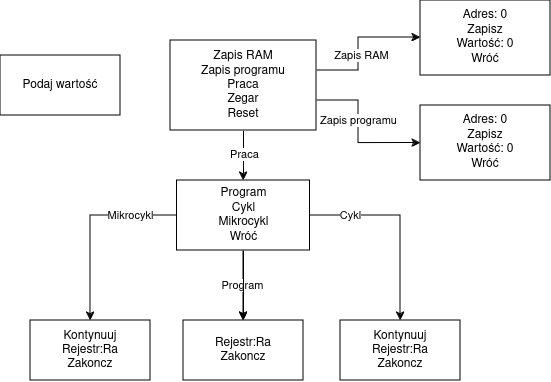

The diagram above was exported from draw.io. Its source (the exported page's mxGraphModel, read from the mxfile embedded in the PNG):
<mxGraphModel dx="989" dy="547" grid="1" gridSize="10" guides="1" tooltips="1" connect="1" arrows="1" fold="1" page="1" pageScale="1" pageWidth="827" pageHeight="1169" math="0" shadow="0">
  <root>
    <mxCell id="0" />
    <mxCell id="1" parent="0" />
    <mxCell id="fhSP_JqYqMSC7fD_dzzg-4" value="" style="edgeStyle=orthogonalEdgeStyle;rounded=0;orthogonalLoop=1;jettySize=auto;html=1;" edge="1" parent="1" source="fhSP_JqYqMSC7fD_dzzg-1" target="fhSP_JqYqMSC7fD_dzzg-3">
      <mxGeometry relative="1" as="geometry" />
    </mxCell>
    <mxCell id="fhSP_JqYqMSC7fD_dzzg-13" value="Praca" style="edgeLabel;html=1;align=center;verticalAlign=middle;resizable=0;points=[];" vertex="1" connectable="0" parent="fhSP_JqYqMSC7fD_dzzg-4">
      <mxGeometry x="-0.0379" y="1" relative="1" as="geometry">
        <mxPoint as="offset" />
      </mxGeometry>
    </mxCell>
    <mxCell id="fhSP_JqYqMSC7fD_dzzg-15" value="" style="edgeStyle=orthogonalEdgeStyle;rounded=0;orthogonalLoop=1;jettySize=auto;html=1;" edge="1" parent="1" source="fhSP_JqYqMSC7fD_dzzg-1" target="fhSP_JqYqMSC7fD_dzzg-14">
      <mxGeometry relative="1" as="geometry">
        <Array as="points">
          <mxPoint x="508" y="300" />
          <mxPoint x="508" y="267" />
        </Array>
      </mxGeometry>
    </mxCell>
    <mxCell id="fhSP_JqYqMSC7fD_dzzg-16" value="Zapis RAM" style="edgeLabel;html=1;align=center;verticalAlign=middle;resizable=0;points=[];" vertex="1" connectable="0" parent="fhSP_JqYqMSC7fD_dzzg-15">
      <mxGeometry x="-0.1836" y="-3" relative="1" as="geometry">
        <mxPoint y="-1" as="offset" />
      </mxGeometry>
    </mxCell>
    <mxCell id="fhSP_JqYqMSC7fD_dzzg-25" style="edgeStyle=orthogonalEdgeStyle;rounded=0;orthogonalLoop=1;jettySize=auto;html=1;entryX=0;entryY=0.5;entryDx=0;entryDy=0;" edge="1" parent="1" source="fhSP_JqYqMSC7fD_dzzg-1" target="fhSP_JqYqMSC7fD_dzzg-24">
      <mxGeometry relative="1" as="geometry">
        <Array as="points">
          <mxPoint x="508" y="330" />
          <mxPoint x="508" y="373" />
        </Array>
      </mxGeometry>
    </mxCell>
    <mxCell id="fhSP_JqYqMSC7fD_dzzg-26" value="Zapis programu" style="edgeLabel;html=1;align=center;verticalAlign=middle;resizable=0;points=[];" vertex="1" connectable="0" parent="fhSP_JqYqMSC7fD_dzzg-25">
      <mxGeometry x="-0.048" relative="1" as="geometry">
        <mxPoint y="-8" as="offset" />
      </mxGeometry>
    </mxCell>
    <mxCell id="fhSP_JqYqMSC7fD_dzzg-1" value="&lt;div&gt;Zapis RAM&lt;/div&gt;&lt;div&gt;Zapis programu&lt;br&gt;Praca&lt;/div&gt;&lt;div&gt;Zegar&lt;br&gt;Reset&lt;br&gt;&lt;/div&gt;" style="rounded=0;whiteSpace=wrap;html=1;" vertex="1" parent="1">
      <mxGeometry x="320" y="270" width="146" height="90" as="geometry" />
    </mxCell>
    <mxCell id="fhSP_JqYqMSC7fD_dzzg-2" value="Podaj wartość" style="rounded=0;whiteSpace=wrap;html=1;" vertex="1" parent="1">
      <mxGeometry x="150" y="285" width="120" height="60" as="geometry" />
    </mxCell>
    <mxCell id="fhSP_JqYqMSC7fD_dzzg-7" value="" style="edgeStyle=orthogonalEdgeStyle;rounded=0;orthogonalLoop=1;jettySize=auto;html=1;" edge="1" parent="1" source="fhSP_JqYqMSC7fD_dzzg-3" target="fhSP_JqYqMSC7fD_dzzg-6">
      <mxGeometry relative="1" as="geometry">
        <Array as="points">
          <mxPoint x="393" y="530" />
          <mxPoint x="393" y="530" />
        </Array>
      </mxGeometry>
    </mxCell>
    <mxCell id="fhSP_JqYqMSC7fD_dzzg-11" value="Program" style="edgeLabel;html=1;align=center;verticalAlign=middle;resizable=0;points=[];" vertex="1" connectable="0" parent="fhSP_JqYqMSC7fD_dzzg-7">
      <mxGeometry x="-0.0157" y="-1" relative="1" as="geometry">
        <mxPoint as="offset" />
      </mxGeometry>
    </mxCell>
    <mxCell id="fhSP_JqYqMSC7fD_dzzg-17" value="" style="edgeStyle=orthogonalEdgeStyle;rounded=0;orthogonalLoop=1;jettySize=auto;html=1;" edge="1" parent="1" source="fhSP_JqYqMSC7fD_dzzg-3" target="fhSP_JqYqMSC7fD_dzzg-6">
      <mxGeometry relative="1" as="geometry" />
    </mxCell>
    <mxCell id="fhSP_JqYqMSC7fD_dzzg-19" style="edgeStyle=orthogonalEdgeStyle;rounded=0;orthogonalLoop=1;jettySize=auto;html=1;" edge="1" parent="1" source="fhSP_JqYqMSC7fD_dzzg-3" target="fhSP_JqYqMSC7fD_dzzg-5">
      <mxGeometry relative="1" as="geometry" />
    </mxCell>
    <mxCell id="fhSP_JqYqMSC7fD_dzzg-22" value="Mikrocykl" style="edgeLabel;html=1;align=center;verticalAlign=middle;resizable=0;points=[];" vertex="1" connectable="0" parent="fhSP_JqYqMSC7fD_dzzg-19">
      <mxGeometry x="-0.4131" y="1" relative="1" as="geometry">
        <mxPoint x="9" y="-1" as="offset" />
      </mxGeometry>
    </mxCell>
    <mxCell id="fhSP_JqYqMSC7fD_dzzg-21" style="edgeStyle=orthogonalEdgeStyle;rounded=0;orthogonalLoop=1;jettySize=auto;html=1;" edge="1" parent="1" source="fhSP_JqYqMSC7fD_dzzg-3" target="fhSP_JqYqMSC7fD_dzzg-20">
      <mxGeometry relative="1" as="geometry" />
    </mxCell>
    <mxCell id="fhSP_JqYqMSC7fD_dzzg-23" value="Cykl" style="edgeLabel;html=1;align=center;verticalAlign=middle;resizable=0;points=[];" vertex="1" connectable="0" parent="fhSP_JqYqMSC7fD_dzzg-21">
      <mxGeometry x="-0.4378" y="-2" relative="1" as="geometry">
        <mxPoint x="-15" y="-2" as="offset" />
      </mxGeometry>
    </mxCell>
    <mxCell id="fhSP_JqYqMSC7fD_dzzg-3" value="&lt;div&gt;Program&lt;/div&gt;&lt;div&gt;Cykl&lt;br&gt;Mikrocykl&lt;/div&gt;&lt;div&gt;Wróć&lt;br&gt;&lt;/div&gt;" style="rounded=0;whiteSpace=wrap;html=1;" vertex="1" parent="1">
      <mxGeometry x="326.5" y="410" width="133" height="70" as="geometry" />
    </mxCell>
    <mxCell id="fhSP_JqYqMSC7fD_dzzg-5" value="&lt;div&gt;Kontynuuj&lt;/div&gt;&lt;div&gt;Rejestr:Ra&lt;/div&gt;&lt;div&gt;Zakoncz&lt;br&gt;&lt;/div&gt;" style="rounded=0;whiteSpace=wrap;html=1;" vertex="1" parent="1">
      <mxGeometry x="180" y="550" width="120" height="60" as="geometry" />
    </mxCell>
    <mxCell id="fhSP_JqYqMSC7fD_dzzg-6" value="&lt;div&gt;Rejestr:Ra&lt;/div&gt;&lt;div&gt;Zakoncz&lt;br&gt;&lt;/div&gt;" style="rounded=0;whiteSpace=wrap;html=1;" vertex="1" parent="1">
      <mxGeometry x="333" y="550" width="120" height="60" as="geometry" />
    </mxCell>
    <mxCell id="fhSP_JqYqMSC7fD_dzzg-14" value="&lt;div&gt;Adres: 0&lt;/div&gt;&lt;div&gt;Zapisz&lt;/div&gt;&lt;div&gt;Wartość: 0&lt;/div&gt;&lt;div&gt;Wróć&lt;br&gt;&lt;/div&gt;" style="rounded=0;whiteSpace=wrap;html=1;" vertex="1" parent="1">
      <mxGeometry x="570" y="230" width="130" height="75" as="geometry" />
    </mxCell>
    <mxCell id="fhSP_JqYqMSC7fD_dzzg-20" value="&lt;div&gt;Kontynuuj&lt;/div&gt;&lt;div&gt;Rejestr:Ra&lt;/div&gt;&lt;div&gt;Zakoncz&lt;br&gt;&lt;/div&gt;" style="rounded=0;whiteSpace=wrap;html=1;" vertex="1" parent="1">
      <mxGeometry x="490" y="550" width="120" height="60" as="geometry" />
    </mxCell>
    <mxCell id="fhSP_JqYqMSC7fD_dzzg-24" value="&lt;div&gt;Adres: 0&lt;/div&gt;&lt;div&gt;Zapisz&lt;/div&gt;&lt;div&gt;Wartość: 0&lt;/div&gt;&lt;div&gt;Wróć&lt;br&gt;&lt;/div&gt;" style="rounded=0;whiteSpace=wrap;html=1;" vertex="1" parent="1">
      <mxGeometry x="570" y="335" width="130" height="75" as="geometry" />
    </mxCell>
  </root>
</mxGraphModel>